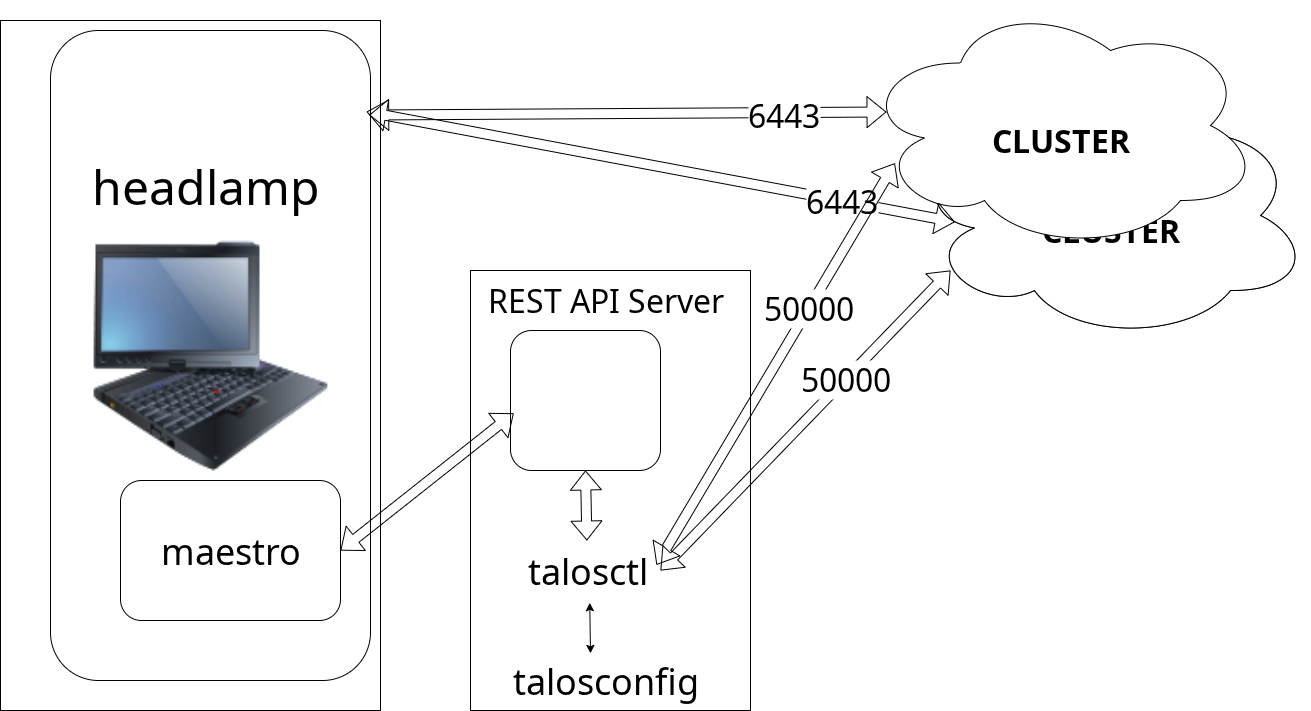

The diagram above was exported from draw.io. Its source (the exported page's mxGraphModel, read from the mxfile embedded in the PNG):
<mxGraphModel dx="1426" dy="840" grid="1" gridSize="10" guides="1" tooltips="1" connect="1" arrows="1" fold="1" page="1" pageScale="1" pageWidth="827" pageHeight="1169" math="0" shadow="0">
  <root>
    <mxCell id="0" />
    <mxCell id="1" parent="0" />
    <mxCell id="MLqv7z3PhTETLXsyigPO-26" value="" style="ellipse;shape=cloud;whiteSpace=wrap;html=1;" parent="1" vertex="1">
      <mxGeometry x="970" y="160" width="400" height="250" as="geometry" />
    </mxCell>
    <mxCell id="MLqv7z3PhTETLXsyigPO-27" value="&lt;font style=&quot;font-size: 32px;&quot;&gt;&lt;b&gt;CLUSTER&lt;/b&gt;&lt;/font&gt;" style="text;html=1;align=center;verticalAlign=middle;whiteSpace=wrap;rounded=0;" parent="1" vertex="1">
      <mxGeometry x="1035" y="240" width="270" height="120" as="geometry" />
    </mxCell>
    <mxCell id="MLqv7z3PhTETLXsyigPO-28" value="" style="ellipse;shape=cloud;whiteSpace=wrap;html=1;" parent="1" vertex="1">
      <mxGeometry x="970" y="160" width="400" height="250" as="geometry" />
    </mxCell>
    <mxCell id="MLqv7z3PhTETLXsyigPO-29" value="&lt;font style=&quot;font-size: 32px;&quot;&gt;&lt;b&gt;CLUSTER&lt;/b&gt;&lt;/font&gt;" style="text;html=1;align=center;verticalAlign=middle;whiteSpace=wrap;rounded=0;" parent="1" vertex="1">
      <mxGeometry x="1035" y="240" width="270" height="120" as="geometry" />
    </mxCell>
    <mxCell id="MLqv7z3PhTETLXsyigPO-4" value="" style="rounded=1;whiteSpace=wrap;html=1;" parent="1" vertex="1">
      <mxGeometry x="110" y="100" width="320" height="650" as="geometry" />
    </mxCell>
    <mxCell id="MLqv7z3PhTETLXsyigPO-7" value="&lt;font style=&quot;font-size: 48px;&quot;&gt;headlamp&lt;/font&gt;" style="text;html=1;align=center;verticalAlign=middle;resizable=0;points=[];autosize=1;strokeColor=none;fillColor=none;" parent="1" vertex="1">
      <mxGeometry x="150" y="220" width="230" height="70" as="geometry" />
    </mxCell>
    <mxCell id="MLqv7z3PhTETLXsyigPO-8" value="" style="rounded=1;whiteSpace=wrap;html=1;" parent="1" vertex="1">
      <mxGeometry x="180" y="550" width="220" height="140" as="geometry" />
    </mxCell>
    <mxCell id="MLqv7z3PhTETLXsyigPO-9" value="&lt;font style=&quot;font-size: 36px;&quot;&gt;maestro&lt;/font&gt;" style="text;html=1;align=center;verticalAlign=middle;resizable=0;points=[];autosize=1;strokeColor=none;fillColor=none;" parent="1" vertex="1">
      <mxGeometry x="215" y="590" width="150" height="60" as="geometry" />
    </mxCell>
    <mxCell id="MLqv7z3PhTETLXsyigPO-10" value="" style="rounded=0;whiteSpace=wrap;html=1;" parent="1" vertex="1">
      <mxGeometry x="530" y="340" width="280" height="440" as="geometry" />
    </mxCell>
    <mxCell id="MLqv7z3PhTETLXsyigPO-11" value="&lt;font style=&quot;font-size: 32px;&quot;&gt;REST API Server&lt;/font&gt;" style="text;html=1;align=center;verticalAlign=middle;whiteSpace=wrap;rounded=0;" parent="1" vertex="1">
      <mxGeometry x="530" y="310" width="270" height="120" as="geometry" />
    </mxCell>
    <mxCell id="MLqv7z3PhTETLXsyigPO-13" value="" style="rounded=1;whiteSpace=wrap;html=1;fillColor=none;" parent="1" vertex="1">
      <mxGeometry x="570" y="400" width="150" height="140" as="geometry" />
    </mxCell>
    <mxCell id="MLqv7z3PhTETLXsyigPO-14" value="&lt;font style=&quot;font-size: 36px;&quot;&gt;talosconfig&lt;/font&gt;" style="text;html=1;align=center;verticalAlign=middle;resizable=0;points=[];autosize=1;strokeColor=none;fillColor=none;" parent="1" vertex="1">
      <mxGeometry x="565" y="720" width="200" height="60" as="geometry" />
    </mxCell>
    <mxCell id="MLqv7z3PhTETLXsyigPO-15" value="" style="endArrow=classic;startArrow=classic;html=1;rounded=0;exitX=0.425;exitY=0.048;exitDx=0;exitDy=0;exitPerimeter=0;entryX=0.516;entryY=1.038;entryDx=0;entryDy=0;entryPerimeter=0;" parent="1" source="MLqv7z3PhTETLXsyigPO-14" target="MLqv7z3PhTETLXsyigPO-17" edge="1">
      <mxGeometry width="50" height="50" relative="1" as="geometry">
        <mxPoint x="170" y="470" as="sourcePoint" />
        <mxPoint x="220" y="420" as="targetPoint" />
      </mxGeometry>
    </mxCell>
    <mxCell id="MLqv7z3PhTETLXsyigPO-17" value="&lt;font style=&quot;font-size: 36px;&quot;&gt;talosctl&lt;/font&gt;" style="text;html=1;align=center;verticalAlign=middle;resizable=0;points=[];autosize=1;strokeColor=none;fillColor=none;" parent="1" vertex="1">
      <mxGeometry x="577" y="610" width="140" height="60" as="geometry" />
    </mxCell>
    <mxCell id="MLqv7z3PhTETLXsyigPO-20" value="" style="shape=flexArrow;endArrow=classic;startArrow=classic;html=1;rounded=0;entryX=0.5;entryY=1;entryDx=0;entryDy=0;" parent="1" source="MLqv7z3PhTETLXsyigPO-17" target="MLqv7z3PhTETLXsyigPO-13" edge="1">
      <mxGeometry width="100" height="100" relative="1" as="geometry">
        <mxPoint x="660" y="600" as="sourcePoint" />
        <mxPoint x="760" y="500" as="targetPoint" />
      </mxGeometry>
    </mxCell>
    <mxCell id="MLqv7z3PhTETLXsyigPO-21" value="" style="shape=flexArrow;endArrow=classic;startArrow=classic;html=1;rounded=0;entryX=0.1;entryY=0.72;entryDx=0;entryDy=0;entryPerimeter=0;" parent="1" target="MLqv7z3PhTETLXsyigPO-28" edge="1">
      <mxGeometry width="100" height="100" relative="1" as="geometry">
        <mxPoint x="720" y="640" as="sourcePoint" />
        <mxPoint x="840" y="600" as="targetPoint" />
      </mxGeometry>
    </mxCell>
    <mxCell id="MLqv7z3PhTETLXsyigPO-48" value="&lt;font style=&quot;font-size: 32px;&quot;&gt;50000&lt;/font&gt;" style="edgeLabel;html=1;align=center;verticalAlign=middle;resizable=0;points=[];" parent="MLqv7z3PhTETLXsyigPO-21" vertex="1" connectable="0">
      <mxGeometry x="0.2769" y="1" relative="1" as="geometry">
        <mxPoint as="offset" />
      </mxGeometry>
    </mxCell>
    <mxCell id="MLqv7z3PhTETLXsyigPO-22" value="" style="ellipse;shape=cloud;whiteSpace=wrap;html=1;" parent="1" vertex="1">
      <mxGeometry x="920" y="70" width="400" height="250" as="geometry" />
    </mxCell>
    <mxCell id="MLqv7z3PhTETLXsyigPO-23" value="&lt;font style=&quot;font-size: 32px;&quot;&gt;&lt;b&gt;CLUSTER&lt;/b&gt;&lt;/font&gt;" style="text;html=1;align=center;verticalAlign=middle;whiteSpace=wrap;rounded=0;" parent="1" vertex="1">
      <mxGeometry x="985" y="150" width="270" height="120" as="geometry" />
    </mxCell>
    <mxCell id="MLqv7z3PhTETLXsyigPO-34" value="" style="shape=flexArrow;endArrow=classic;startArrow=classic;html=1;rounded=0;entryX=0.065;entryY=0.446;entryDx=0;entryDy=0;entryPerimeter=0;exitX=0.996;exitY=0.13;exitDx=0;exitDy=0;exitPerimeter=0;" parent="1" source="MLqv7z3PhTETLXsyigPO-4" target="MLqv7z3PhTETLXsyigPO-22" edge="1">
      <mxGeometry width="100" height="100" relative="1" as="geometry">
        <mxPoint x="740" y="700" as="sourcePoint" />
        <mxPoint x="840" y="600" as="targetPoint" />
      </mxGeometry>
    </mxCell>
    <mxCell id="MLqv7z3PhTETLXsyigPO-47" value="&lt;font style=&quot;font-size: 32px;&quot;&gt;6443&lt;/font&gt;" style="edgeLabel;html=1;align=center;verticalAlign=middle;resizable=0;points=[];" parent="MLqv7z3PhTETLXsyigPO-34" vertex="1" connectable="0">
      <mxGeometry x="0.6023" y="-2" relative="1" as="geometry">
        <mxPoint as="offset" />
      </mxGeometry>
    </mxCell>
    <mxCell id="MLqv7z3PhTETLXsyigPO-35" value="" style="shape=flexArrow;endArrow=classic;startArrow=classic;html=1;rounded=0;entryX=0.111;entryY=0.526;entryDx=0;entryDy=0;entryPerimeter=0;exitX=0.988;exitY=0.125;exitDx=0;exitDy=0;exitPerimeter=0;" parent="1" source="MLqv7z3PhTETLXsyigPO-4" target="MLqv7z3PhTETLXsyigPO-28" edge="1">
      <mxGeometry width="100" height="100" relative="1" as="geometry">
        <mxPoint x="690" y="194" as="sourcePoint" />
        <mxPoint x="1207" y="190" as="targetPoint" />
      </mxGeometry>
    </mxCell>
    <mxCell id="MLqv7z3PhTETLXsyigPO-46" value="&lt;font style=&quot;font-size: 32px;&quot;&gt;6443&lt;/font&gt;" style="edgeLabel;html=1;align=center;verticalAlign=middle;resizable=0;points=[];" parent="MLqv7z3PhTETLXsyigPO-35" vertex="1" connectable="0">
      <mxGeometry x="0.3993" y="-2" relative="1" as="geometry">
        <mxPoint x="63" y="10" as="offset" />
      </mxGeometry>
    </mxCell>
    <mxCell id="MLqv7z3PhTETLXsyigPO-49" value="" style="shape=flexArrow;endArrow=classic;startArrow=classic;html=1;rounded=0;entryX=0.086;entryY=0.651;entryDx=0;entryDy=0;entryPerimeter=0;exitX=0.993;exitY=0.405;exitDx=0;exitDy=0;exitPerimeter=0;" parent="1" source="MLqv7z3PhTETLXsyigPO-17" target="MLqv7z3PhTETLXsyigPO-22" edge="1">
      <mxGeometry width="100" height="100" relative="1" as="geometry">
        <mxPoint x="720" y="470" as="sourcePoint" />
        <mxPoint x="1130" y="410" as="targetPoint" />
      </mxGeometry>
    </mxCell>
    <mxCell id="MLqv7z3PhTETLXsyigPO-50" value="&lt;font style=&quot;font-size: 32px;&quot;&gt;50000&lt;/font&gt;" style="edgeLabel;html=1;align=center;verticalAlign=middle;resizable=0;points=[];" parent="MLqv7z3PhTETLXsyigPO-49" vertex="1" connectable="0">
      <mxGeometry x="0.2769" y="1" relative="1" as="geometry">
        <mxPoint as="offset" />
      </mxGeometry>
    </mxCell>
    <mxCell id="MLqv7z3PhTETLXsyigPO-51" value="" style="shape=flexArrow;endArrow=classic;startArrow=classic;html=1;rounded=0;exitX=1;exitY=0.5;exitDx=0;exitDy=0;entryX=0.021;entryY=0.592;entryDx=0;entryDy=0;entryPerimeter=0;" parent="1" source="MLqv7z3PhTETLXsyigPO-8" target="MLqv7z3PhTETLXsyigPO-13" edge="1">
      <mxGeometry width="100" height="100" relative="1" as="geometry">
        <mxPoint x="740" y="660" as="sourcePoint" />
        <mxPoint x="840" y="560" as="targetPoint" />
      </mxGeometry>
    </mxCell>
    <mxCell id="MLqv7z3PhTETLXsyigPO-2" value="" style="rounded=0;whiteSpace=wrap;html=1;fillColor=none;" parent="1" vertex="1">
      <mxGeometry x="60" y="90" width="380" height="690" as="geometry" />
    </mxCell>
    <mxCell id="MLqv7z3PhTETLXsyigPO-1" value="" style="image;html=1;image=img/lib/clip_art/computers/IBM_Tablet_128x128.png" parent="1" vertex="1">
      <mxGeometry x="110" y="310" width="320" height="230" as="geometry" />
    </mxCell>
  </root>
</mxGraphModel>